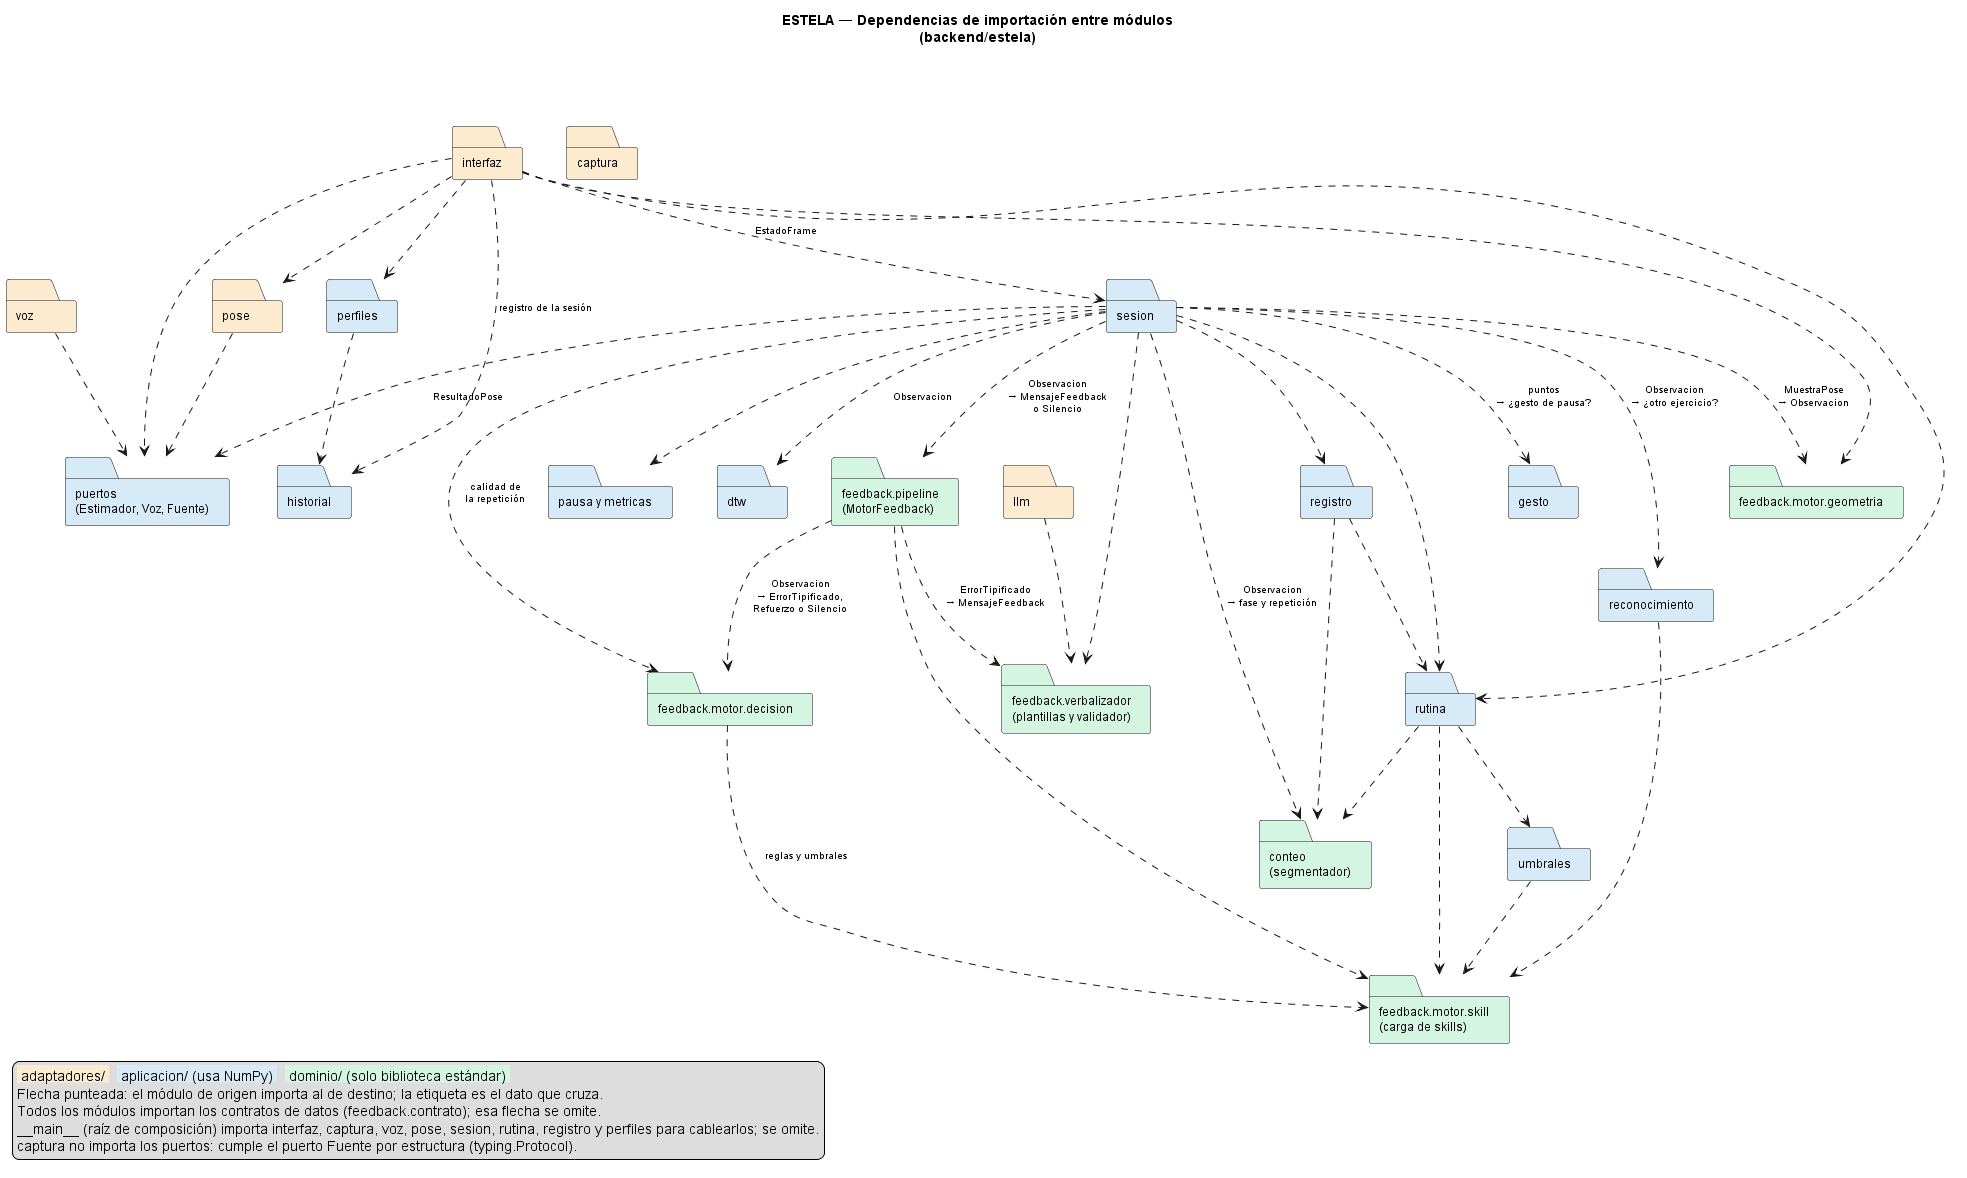

The diagram above was rendered by PlantUML. Its source (embedded in the PNG):
@startuml DEPENDENCIAS_modulos
' Dependencias de importación entre módulos de ESTELA (SegundoInforme §10.3,
' figura complementaria del diagrama de interacción entre módulos) — rama test
' (commit 0387218, 2026-11-19).
' Diagrama de paquetes UML: cada paquete es un módulo o paquete de Python
' (backend/estela/...), y cada flecha punteada es una dependencia de importación
' verificada leyendo los `import` del código. La etiqueta indica qué dato cruza
' la frontera (los contratos de datos de §10.3).
' Cambios frente a la versión anterior, verificados con los imports de test:
'   - gesto (sesion lo importa);
'   - perfiles e historial (interfaz importa los dos; perfiles importa historial);
'   - sesion importa feedback.motor.decision (constantes de calidad de la
'     repetición, sesion.py:38);
'   - __main__ también importa perfiles (leyenda).
' Render: PlantUML con Graphviz. Sin Graphviz, descomentar la línea siguiente.
' !pragma layout smetana

title ESTELA — Dependencias de importación entre módulos\n(backend/estela)

top to bottom direction
skinparam shadowing false
skinparam defaultFontSize 12
skinparam ArrowFontSize 10
skinparam nodesep 45
skinparam ranksep 85
skinparam packageStyle folder

skinparam folder {
  BackgroundColor<<adaptador>> #FDEBD0
  BackgroundColor<<aplicacion>> #D6EAF8
  BackgroundColor<<dominio>> #D5F5E3
}
hide stereotype

folder "voz" <<adaptador>> as VOZ
folder "captura" <<adaptador>> as CAP
folder "interfaz" <<adaptador>> as INTERF
folder "pose" <<adaptador>> as POSE
folder "puertos\n(Estimador, Voz, Fuente)" <<aplicacion>> as PUE
folder "perfiles" <<aplicacion>> as PER
folder "historial" <<aplicacion>> as HIS
folder "sesion" <<aplicacion>> as SES
folder "reconocimiento" <<aplicacion>> as RECO
folder "gesto" <<aplicacion>> as GES
folder "pausa y metricas" <<aplicacion>> as PAU
folder "dtw" <<aplicacion>> as DTW
folder "feedback.pipeline\n(MotorFeedback)" <<dominio>> as PIPE
folder "llm" <<adaptador>> as LLM
folder "registro" <<aplicacion>> as REG
folder "feedback.motor.geometria" <<dominio>> as GEO
folder "feedback.motor.decision" <<dominio>> as DEC
folder "feedback.verbalizador\n(plantillas y validador)" <<dominio>> as VER
folder "rutina" <<aplicacion>> as RUT
folder "conteo\n(segmentador)" <<dominio>> as CON
folder "umbrales" <<aplicacion>> as UMB
folder "feedback.motor.skill\n(carga de skills)" <<dominio>> as SKI

' Aristas en orden de izquierda a derecha: así Graphviz parte de un orden
' sin cruces.
VOZ ..> PUE
INTERF ..> POSE
INTERF ..> PUE
INTERF ..> PER
INTERF ..> HIS : registro de la sesión
INTERF ..> SES : EstadoFrame
INTERF ..> GEO
INTERF ..> RUT
PER ..> HIS
POSE ..> PUE
SES ..> PUE : ResultadoPose
SES ..> RECO : Observacion\n→ ¿otro ejercicio?
SES ..> GES : puntos\n→ ¿gesto de pausa?
SES ..> PAU
SES ..> DTW : Observacion
SES ..> PIPE : Observacion\n→ MensajeFeedback\no Silencio
SES ..> VER
SES ..> DEC : calidad de\nla repetición
SES ..> CON : Observacion\n→ fase y repetición
SES ..> REG
SES ..> RUT
SES ..> GEO : MuestraPose\n→ Observacion
LLM ..> VER
RECO ..> SKI
PIPE ..> DEC : Observacion\n→ ErrorTipificado,\nRefuerzo o Silencio
PIPE ..> SKI
PIPE ..> VER : ErrorTipificado\n→ MensajeFeedback
DEC ..> SKI : reglas y umbrales
REG ..> CON
REG ..> RUT
RUT ..> CON
RUT ..> UMB
RUT ..> SKI
UMB ..> SKI

legend bottom left
  <back:#FDEBD0> adaptadores/ </back>  <back:#D6EAF8> aplicacion/ (usa NumPy) </back>  <back:#D5F5E3> dominio/ (solo biblioteca estándar) </back>
  Flecha punteada: el módulo de origen importa al de destino; la etiqueta es el dato que cruza.
  Todos los módulos importan los contratos de datos (feedback.contrato); esa flecha se omite.
  <U+005F><U+005F>main<U+005F><U+005F> (raíz de composición) importa interfaz, captura, voz, pose, sesion, rutina, registro y perfiles para cablearlos; se omite.
  captura no importa los puertos: cumple el puerto Fuente por estructura (typing.Protocol).
endlegend
@enduml